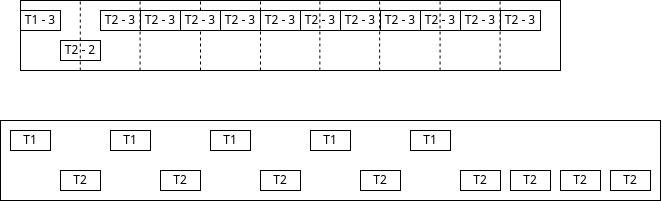

The diagram above was exported from draw.io. Its source (the exported page's mxGraphModel, read from the mxfile embedded in the PNG):
<mxGraphModel dx="605" dy="370" grid="1" gridSize="10" guides="1" tooltips="1" connect="1" arrows="1" fold="1" page="1" pageScale="1" pageWidth="850" pageHeight="1100" math="0" shadow="0">
  <root>
    <mxCell id="0" />
    <mxCell id="1" parent="0" />
    <mxCell id="wWgAHcn4lbxqt987Maq9-1" value="" style="rounded=0;whiteSpace=wrap;html=1;" vertex="1" parent="1">
      <mxGeometry x="220" y="200" width="540" height="70" as="geometry" />
    </mxCell>
    <mxCell id="wWgAHcn4lbxqt987Maq9-9" value="T2 - 2" style="rounded=0;whiteSpace=wrap;html=1;" vertex="1" parent="1">
      <mxGeometry x="260" y="240" width="40" height="20" as="geometry" />
    </mxCell>
    <mxCell id="wWgAHcn4lbxqt987Maq9-21" value="T1 - 3" style="rounded=0;whiteSpace=wrap;html=1;" vertex="1" parent="1">
      <mxGeometry x="220" y="210" width="40" height="20" as="geometry" />
    </mxCell>
    <mxCell id="wWgAHcn4lbxqt987Maq9-39" value="T2 - 3" style="rounded=0;whiteSpace=wrap;html=1;" vertex="1" parent="1">
      <mxGeometry x="300" y="210" width="40" height="20" as="geometry" />
    </mxCell>
    <mxCell id="wWgAHcn4lbxqt987Maq9-46" value="" style="rounded=0;whiteSpace=wrap;html=1;" vertex="1" parent="1">
      <mxGeometry x="200" y="320" width="660" height="80" as="geometry" />
    </mxCell>
    <mxCell id="wWgAHcn4lbxqt987Maq9-47" value="T1" style="rounded=0;whiteSpace=wrap;html=1;" vertex="1" parent="1">
      <mxGeometry x="210" y="330" width="40" height="20" as="geometry" />
    </mxCell>
    <mxCell id="wWgAHcn4lbxqt987Maq9-48" value="T2" style="rounded=0;whiteSpace=wrap;html=1;" vertex="1" parent="1">
      <mxGeometry x="260" y="370" width="40" height="20" as="geometry" />
    </mxCell>
    <mxCell id="wWgAHcn4lbxqt987Maq9-49" value="T1" style="rounded=0;whiteSpace=wrap;html=1;" vertex="1" parent="1">
      <mxGeometry x="310" y="330" width="40" height="20" as="geometry" />
    </mxCell>
    <mxCell id="wWgAHcn4lbxqt987Maq9-50" value="T2" style="rounded=0;whiteSpace=wrap;html=1;" vertex="1" parent="1">
      <mxGeometry x="360" y="370" width="40" height="20" as="geometry" />
    </mxCell>
    <mxCell id="wWgAHcn4lbxqt987Maq9-52" value="T1" style="rounded=0;whiteSpace=wrap;html=1;" vertex="1" parent="1">
      <mxGeometry x="410" y="330" width="40" height="20" as="geometry" />
    </mxCell>
    <mxCell id="wWgAHcn4lbxqt987Maq9-53" value="T2" style="rounded=0;whiteSpace=wrap;html=1;" vertex="1" parent="1">
      <mxGeometry x="460" y="370" width="40" height="20" as="geometry" />
    </mxCell>
    <mxCell id="wWgAHcn4lbxqt987Maq9-54" value="T1" style="rounded=0;whiteSpace=wrap;html=1;" vertex="1" parent="1">
      <mxGeometry x="510" y="330" width="40" height="20" as="geometry" />
    </mxCell>
    <mxCell id="wWgAHcn4lbxqt987Maq9-55" value="T2" style="rounded=0;whiteSpace=wrap;html=1;" vertex="1" parent="1">
      <mxGeometry x="560" y="370" width="40" height="20" as="geometry" />
    </mxCell>
    <mxCell id="wWgAHcn4lbxqt987Maq9-57" value="T1" style="rounded=0;whiteSpace=wrap;html=1;" vertex="1" parent="1">
      <mxGeometry x="610" y="330" width="40" height="20" as="geometry" />
    </mxCell>
    <mxCell id="wWgAHcn4lbxqt987Maq9-58" value="T2" style="rounded=0;whiteSpace=wrap;html=1;" vertex="1" parent="1">
      <mxGeometry x="660" y="370" width="40" height="20" as="geometry" />
    </mxCell>
    <mxCell id="wWgAHcn4lbxqt987Maq9-59" value="T2" style="rounded=0;whiteSpace=wrap;html=1;" vertex="1" parent="1">
      <mxGeometry x="710" y="370" width="40" height="20" as="geometry" />
    </mxCell>
    <mxCell id="wWgAHcn4lbxqt987Maq9-60" value="T2" style="rounded=0;whiteSpace=wrap;html=1;" vertex="1" parent="1">
      <mxGeometry x="760" y="370" width="40" height="20" as="geometry" />
    </mxCell>
    <mxCell id="wWgAHcn4lbxqt987Maq9-61" value="T2" style="rounded=0;whiteSpace=wrap;html=1;" vertex="1" parent="1">
      <mxGeometry x="810" y="370" width="40" height="20" as="geometry" />
    </mxCell>
    <mxCell id="wWgAHcn4lbxqt987Maq9-65" value="" style="endArrow=none;dashed=1;html=1;rounded=0;entryX=0.25;entryY=0;entryDx=0;entryDy=0;exitX=0.25;exitY=1;exitDx=0;exitDy=0;" edge="1" parent="1">
      <mxGeometry width="50" height="50" relative="1" as="geometry">
        <mxPoint x="279.78999999999996" y="270" as="sourcePoint" />
        <mxPoint x="279.78999999999996" y="200" as="targetPoint" />
      </mxGeometry>
    </mxCell>
    <mxCell id="wWgAHcn4lbxqt987Maq9-43" value="T2 - 3" style="rounded=0;whiteSpace=wrap;html=1;" vertex="1" parent="1">
      <mxGeometry x="340" y="210" width="40" height="20" as="geometry" />
    </mxCell>
    <mxCell id="wWgAHcn4lbxqt987Maq9-67" value="" style="endArrow=none;dashed=1;html=1;rounded=0;entryX=0.25;entryY=0;entryDx=0;entryDy=0;exitX=0.25;exitY=1;exitDx=0;exitDy=0;" edge="1" parent="1">
      <mxGeometry width="50" height="50" relative="1" as="geometry">
        <mxPoint x="339.57" y="270" as="sourcePoint" />
        <mxPoint x="339.57" y="200" as="targetPoint" />
      </mxGeometry>
    </mxCell>
    <mxCell id="wWgAHcn4lbxqt987Maq9-68" value="" style="endArrow=none;dashed=1;html=1;rounded=0;entryX=0.25;entryY=0;entryDx=0;entryDy=0;exitX=0.25;exitY=1;exitDx=0;exitDy=0;" edge="1" parent="1">
      <mxGeometry width="50" height="50" relative="1" as="geometry">
        <mxPoint x="400" y="270" as="sourcePoint" />
        <mxPoint x="400" y="200" as="targetPoint" />
      </mxGeometry>
    </mxCell>
    <mxCell id="wWgAHcn4lbxqt987Maq9-69" value="T2 - 3" style="rounded=0;whiteSpace=wrap;html=1;" vertex="1" parent="1">
      <mxGeometry x="380" y="210" width="40" height="20" as="geometry" />
    </mxCell>
    <mxCell id="wWgAHcn4lbxqt987Maq9-70" value="T2 - 3" style="rounded=0;whiteSpace=wrap;html=1;" vertex="1" parent="1">
      <mxGeometry x="420" y="210" width="40" height="20" as="geometry" />
    </mxCell>
    <mxCell id="wWgAHcn4lbxqt987Maq9-72" value="" style="endArrow=none;dashed=1;html=1;rounded=0;entryX=0.25;entryY=0;entryDx=0;entryDy=0;exitX=0.25;exitY=1;exitDx=0;exitDy=0;" edge="1" parent="1">
      <mxGeometry width="50" height="50" relative="1" as="geometry">
        <mxPoint x="460.00000000000006" y="270" as="sourcePoint" />
        <mxPoint x="460.00000000000006" y="200" as="targetPoint" />
      </mxGeometry>
    </mxCell>
    <mxCell id="wWgAHcn4lbxqt987Maq9-73" value="T2 - 3" style="rounded=0;whiteSpace=wrap;html=1;" vertex="1" parent="1">
      <mxGeometry x="460" y="210" width="40" height="20" as="geometry" />
    </mxCell>
    <mxCell id="wWgAHcn4lbxqt987Maq9-74" value="T2 - 3" style="rounded=0;whiteSpace=wrap;html=1;" vertex="1" parent="1">
      <mxGeometry x="500" y="210" width="40" height="20" as="geometry" />
    </mxCell>
    <mxCell id="wWgAHcn4lbxqt987Maq9-75" value="T2 - 3" style="rounded=0;whiteSpace=wrap;html=1;" vertex="1" parent="1">
      <mxGeometry x="540" y="210" width="40" height="20" as="geometry" />
    </mxCell>
    <mxCell id="wWgAHcn4lbxqt987Maq9-76" value="T2 - 3" style="rounded=0;whiteSpace=wrap;html=1;" vertex="1" parent="1">
      <mxGeometry x="580" y="210" width="40" height="20" as="geometry" />
    </mxCell>
    <mxCell id="wWgAHcn4lbxqt987Maq9-77" value="T2 - 3" style="rounded=0;whiteSpace=wrap;html=1;" vertex="1" parent="1">
      <mxGeometry x="620" y="210" width="40" height="20" as="geometry" />
    </mxCell>
    <mxCell id="wWgAHcn4lbxqt987Maq9-78" value="T2 - 3" style="rounded=0;whiteSpace=wrap;html=1;" vertex="1" parent="1">
      <mxGeometry x="660" y="210" width="40" height="20" as="geometry" />
    </mxCell>
    <mxCell id="wWgAHcn4lbxqt987Maq9-79" value="T2 - 3" style="rounded=0;whiteSpace=wrap;html=1;" vertex="1" parent="1">
      <mxGeometry x="700" y="210" width="40" height="20" as="geometry" />
    </mxCell>
    <mxCell id="wWgAHcn4lbxqt987Maq9-83" value="" style="endArrow=none;dashed=1;html=1;rounded=0;entryX=0.25;entryY=0;entryDx=0;entryDy=0;exitX=0.25;exitY=1;exitDx=0;exitDy=0;" edge="1" parent="1">
      <mxGeometry width="50" height="50" relative="1" as="geometry">
        <mxPoint x="519.3599999999999" y="270" as="sourcePoint" />
        <mxPoint x="519.3599999999999" y="200" as="targetPoint" />
      </mxGeometry>
    </mxCell>
    <mxCell id="wWgAHcn4lbxqt987Maq9-84" value="" style="endArrow=none;dashed=1;html=1;rounded=0;entryX=0.25;entryY=0;entryDx=0;entryDy=0;exitX=0.25;exitY=1;exitDx=0;exitDy=0;" edge="1" parent="1">
      <mxGeometry width="50" height="50" relative="1" as="geometry">
        <mxPoint x="579.1400000000001" y="270" as="sourcePoint" />
        <mxPoint x="579.1400000000001" y="200" as="targetPoint" />
      </mxGeometry>
    </mxCell>
    <mxCell id="wWgAHcn4lbxqt987Maq9-85" value="" style="endArrow=none;dashed=1;html=1;rounded=0;entryX=0.25;entryY=0;entryDx=0;entryDy=0;exitX=0.25;exitY=1;exitDx=0;exitDy=0;" edge="1" parent="1">
      <mxGeometry width="50" height="50" relative="1" as="geometry">
        <mxPoint x="639.5699999999999" y="270" as="sourcePoint" />
        <mxPoint x="639.5699999999999" y="200" as="targetPoint" />
      </mxGeometry>
    </mxCell>
    <mxCell id="wWgAHcn4lbxqt987Maq9-86" value="" style="endArrow=none;dashed=1;html=1;rounded=0;entryX=0.25;entryY=0;entryDx=0;entryDy=0;exitX=0.25;exitY=1;exitDx=0;exitDy=0;" edge="1" parent="1">
      <mxGeometry width="50" height="50" relative="1" as="geometry">
        <mxPoint x="699.5699999999999" y="270" as="sourcePoint" />
        <mxPoint x="699.5699999999999" y="200" as="targetPoint" />
      </mxGeometry>
    </mxCell>
  </root>
</mxGraphModel>